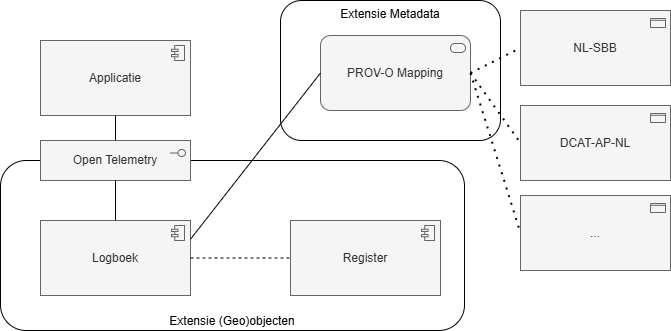

The diagram above was exported from draw.io. Its source (the exported page's mxGraphModel, read from the mxfile embedded in the PNG):
<mxGraphModel dx="1434" dy="738" grid="1" gridSize="10" guides="1" tooltips="1" connect="1" arrows="1" fold="1" page="1" pageScale="1" pageWidth="827" pageHeight="1169" math="0" shadow="0">
  <root>
    <mxCell id="0" />
    <mxCell id="1" parent="0" />
    <mxCell id="97Zc8DlP31thwM9dTokK-18" value="Extensie (Geo)objecten" style="rounded=1;whiteSpace=wrap;html=1;verticalAlign=bottom;" vertex="1" parent="1">
      <mxGeometry x="80" y="310" width="464" height="170" as="geometry" />
    </mxCell>
    <mxCell id="97Zc8DlP31thwM9dTokK-17" value="Extensie Metadata" style="rounded=1;whiteSpace=wrap;html=1;verticalAlign=top;" vertex="1" parent="1">
      <mxGeometry x="360" y="150" width="220" height="140" as="geometry" />
    </mxCell>
    <mxCell id="97Zc8DlP31thwM9dTokK-1" value="Logboek" style="html=1;outlineConnect=0;whiteSpace=wrap;fillColor=#f5f5f5;shape=mxgraph.archimate3.application;appType=comp;archiType=square;fontColor=#333333;strokeColor=#666666;" vertex="1" parent="1">
      <mxGeometry x="120" y="370" width="150" height="75" as="geometry" />
    </mxCell>
    <mxCell id="97Zc8DlP31thwM9dTokK-2" value="Applicatie" style="html=1;outlineConnect=0;whiteSpace=wrap;fillColor=#f5f5f5;shape=mxgraph.archimate3.application;appType=comp;archiType=square;fontColor=#333333;strokeColor=#666666;" vertex="1" parent="1">
      <mxGeometry x="120" y="190" width="150" height="75" as="geometry" />
    </mxCell>
    <mxCell id="97Zc8DlP31thwM9dTokK-4" value="Open Telemetry" style="html=1;outlineConnect=0;whiteSpace=wrap;fillColor=#f5f5f5;shape=mxgraph.archimate3.application;appType=interface;archiType=square;fontColor=#333333;strokeColor=#666666;" vertex="1" parent="1">
      <mxGeometry x="120" y="290" width="150" height="40" as="geometry" />
    </mxCell>
    <mxCell id="97Zc8DlP31thwM9dTokK-5" value="" style="endArrow=none;html=1;rounded=0;entryX=0.5;entryY=1;entryDx=0;entryDy=0;entryPerimeter=0;" edge="1" parent="1" source="97Zc8DlP31thwM9dTokK-4" target="97Zc8DlP31thwM9dTokK-2">
      <mxGeometry width="50" height="50" relative="1" as="geometry">
        <mxPoint x="390" y="410" as="sourcePoint" />
        <mxPoint x="440" y="360" as="targetPoint" />
      </mxGeometry>
    </mxCell>
    <mxCell id="97Zc8DlP31thwM9dTokK-6" value="" style="endArrow=none;html=1;rounded=0;" edge="1" parent="1" source="97Zc8DlP31thwM9dTokK-4" target="97Zc8DlP31thwM9dTokK-1">
      <mxGeometry width="50" height="50" relative="1" as="geometry">
        <mxPoint x="390" y="410" as="sourcePoint" />
        <mxPoint x="440" y="360" as="targetPoint" />
      </mxGeometry>
    </mxCell>
    <mxCell id="97Zc8DlP31thwM9dTokK-7" value="PROV-O Mapping" style="html=1;outlineConnect=0;whiteSpace=wrap;fillColor=#f5f5f5;shape=mxgraph.archimate3.application;appType=serv;archiType=rounded;fontColor=#333333;strokeColor=#666666;" vertex="1" parent="1">
      <mxGeometry x="400" y="185" width="150" height="75" as="geometry" />
    </mxCell>
    <mxCell id="97Zc8DlP31thwM9dTokK-8" value="" style="endArrow=none;html=1;rounded=0;entryX=0;entryY=0.5;entryDx=0;entryDy=0;entryPerimeter=0;exitX=1;exitY=0.25;exitDx=0;exitDy=0;exitPerimeter=0;" edge="1" parent="1" source="97Zc8DlP31thwM9dTokK-1" target="97Zc8DlP31thwM9dTokK-7">
      <mxGeometry width="50" height="50" relative="1" as="geometry">
        <mxPoint x="390" y="410" as="sourcePoint" />
        <mxPoint x="440" y="360" as="targetPoint" />
      </mxGeometry>
    </mxCell>
    <mxCell id="97Zc8DlP31thwM9dTokK-9" value="NL-SBB" style="html=1;outlineConnect=0;whiteSpace=wrap;fillColor=#f5f5f5;shape=mxgraph.archimate3.application;appType=passive;archiType=square;fontColor=#333333;strokeColor=#666666;" vertex="1" parent="1">
      <mxGeometry x="600" y="160" width="150" height="75" as="geometry" />
    </mxCell>
    <mxCell id="97Zc8DlP31thwM9dTokK-10" value="DCAT-AP-NL" style="html=1;outlineConnect=0;whiteSpace=wrap;fillColor=#f5f5f5;shape=mxgraph.archimate3.application;appType=passive;archiType=square;fontColor=#333333;strokeColor=#666666;" vertex="1" parent="1">
      <mxGeometry x="600" y="255" width="150" height="75" as="geometry" />
    </mxCell>
    <mxCell id="97Zc8DlP31thwM9dTokK-11" value="..." style="html=1;outlineConnect=0;whiteSpace=wrap;fillColor=#f5f5f5;shape=mxgraph.archimate3.application;appType=passive;archiType=square;fontColor=#333333;strokeColor=#666666;" vertex="1" parent="1">
      <mxGeometry x="600" y="345" width="150" height="75" as="geometry" />
    </mxCell>
    <mxCell id="97Zc8DlP31thwM9dTokK-12" value="" style="endArrow=none;dashed=1;html=1;dashPattern=1 3;strokeWidth=2;rounded=0;entryX=0;entryY=0.5;entryDx=0;entryDy=0;entryPerimeter=0;exitX=1;exitY=0.5;exitDx=0;exitDy=0;exitPerimeter=0;" edge="1" parent="1" source="97Zc8DlP31thwM9dTokK-7" target="97Zc8DlP31thwM9dTokK-9">
      <mxGeometry width="50" height="50" relative="1" as="geometry">
        <mxPoint x="390" y="385" as="sourcePoint" />
        <mxPoint x="440" y="335" as="targetPoint" />
      </mxGeometry>
    </mxCell>
    <mxCell id="97Zc8DlP31thwM9dTokK-13" value="" style="endArrow=none;dashed=1;html=1;dashPattern=1 3;strokeWidth=2;rounded=0;entryX=0;entryY=0.5;entryDx=0;entryDy=0;entryPerimeter=0;exitX=1;exitY=0.5;exitDx=0;exitDy=0;exitPerimeter=0;" edge="1" parent="1" source="97Zc8DlP31thwM9dTokK-7" target="97Zc8DlP31thwM9dTokK-10">
      <mxGeometry width="50" height="50" relative="1" as="geometry">
        <mxPoint x="475" y="195" as="sourcePoint" />
        <mxPoint x="635" y="140" as="targetPoint" />
      </mxGeometry>
    </mxCell>
    <mxCell id="97Zc8DlP31thwM9dTokK-14" value="" style="endArrow=none;dashed=1;html=1;dashPattern=1 3;strokeWidth=2;rounded=0;entryX=0;entryY=0.5;entryDx=0;entryDy=0;entryPerimeter=0;exitX=1;exitY=0.5;exitDx=0;exitDy=0;exitPerimeter=0;" edge="1" parent="1" source="97Zc8DlP31thwM9dTokK-7" target="97Zc8DlP31thwM9dTokK-11">
      <mxGeometry width="50" height="50" relative="1" as="geometry">
        <mxPoint x="475" y="195" as="sourcePoint" />
        <mxPoint x="455" y="140" as="targetPoint" />
      </mxGeometry>
    </mxCell>
    <mxCell id="97Zc8DlP31thwM9dTokK-15" value="Register" style="html=1;outlineConnect=0;whiteSpace=wrap;fillColor=#f5f5f5;shape=mxgraph.archimate3.application;appType=comp;archiType=square;fontColor=#333333;strokeColor=#666666;" vertex="1" parent="1">
      <mxGeometry x="370" y="370" width="150" height="75" as="geometry" />
    </mxCell>
    <mxCell id="97Zc8DlP31thwM9dTokK-16" value="" style="endArrow=none;dashed=1;html=1;rounded=0;entryX=0;entryY=0.5;entryDx=0;entryDy=0;entryPerimeter=0;" edge="1" parent="1" source="97Zc8DlP31thwM9dTokK-1" target="97Zc8DlP31thwM9dTokK-15">
      <mxGeometry width="50" height="50" relative="1" as="geometry">
        <mxPoint x="390" y="410" as="sourcePoint" />
        <mxPoint x="440" y="360" as="targetPoint" />
      </mxGeometry>
    </mxCell>
  </root>
</mxGraphModel>